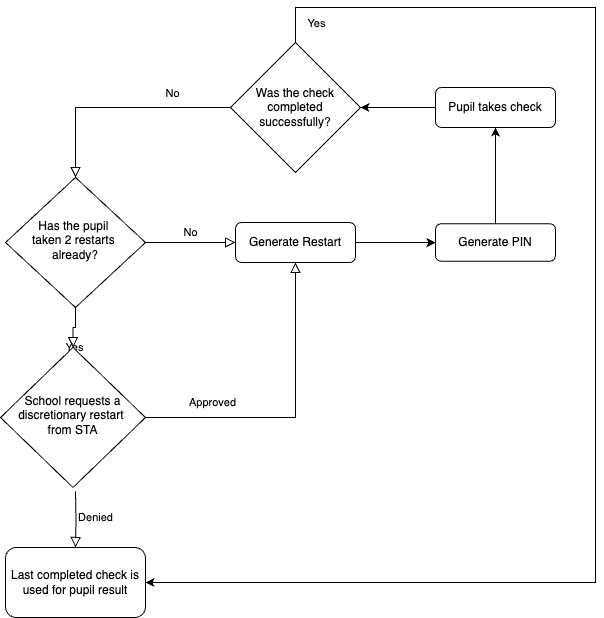

The diagram above was exported from draw.io. Its source (the exported page's mxGraphModel, read from the mxfile embedded in the PNG):
<mxGraphModel dx="1409" dy="974" grid="1" gridSize="10" guides="1" tooltips="1" connect="1" arrows="1" fold="1" page="1" pageScale="1" pageWidth="827" pageHeight="1169" math="0" shadow="0">
  <root>
    <mxCell id="WIyWlLk6GJQsqaUBKTNV-0" />
    <mxCell id="WIyWlLk6GJQsqaUBKTNV-1" parent="WIyWlLk6GJQsqaUBKTNV-0" />
    <mxCell id="WIyWlLk6GJQsqaUBKTNV-2" value="" style="rounded=0;html=1;jettySize=auto;orthogonalLoop=1;fontSize=11;endArrow=block;endFill=0;endSize=8;strokeWidth=1;shadow=0;labelBackgroundColor=none;edgeStyle=orthogonalEdgeStyle;exitX=0;exitY=0.5;exitDx=0;exitDy=0;" parent="WIyWlLk6GJQsqaUBKTNV-1" source="B3P5rI-gIH6UKdZY4hSI-8" target="WIyWlLk6GJQsqaUBKTNV-6" edge="1">
      <mxGeometry relative="1" as="geometry">
        <mxPoint x="120" y="200" as="sourcePoint" />
      </mxGeometry>
    </mxCell>
    <mxCell id="B3P5rI-gIH6UKdZY4hSI-12" value="No" style="edgeLabel;html=1;align=center;verticalAlign=middle;resizable=0;points=[];" parent="WIyWlLk6GJQsqaUBKTNV-2" vertex="1" connectable="0">
      <mxGeometry x="-0.4756" y="2" relative="1" as="geometry">
        <mxPoint y="-17" as="offset" />
      </mxGeometry>
    </mxCell>
    <mxCell id="WIyWlLk6GJQsqaUBKTNV-4" value="Yes" style="rounded=0;html=1;jettySize=auto;orthogonalLoop=1;fontSize=11;endArrow=block;endFill=0;endSize=8;strokeWidth=1;shadow=0;labelBackgroundColor=none;edgeStyle=orthogonalEdgeStyle;" parent="WIyWlLk6GJQsqaUBKTNV-1" source="WIyWlLk6GJQsqaUBKTNV-6" target="WIyWlLk6GJQsqaUBKTNV-10" edge="1">
      <mxGeometry y="20" relative="1" as="geometry">
        <mxPoint as="offset" />
      </mxGeometry>
    </mxCell>
    <mxCell id="WIyWlLk6GJQsqaUBKTNV-5" value="No" style="edgeStyle=orthogonalEdgeStyle;rounded=0;html=1;jettySize=auto;orthogonalLoop=1;fontSize=11;endArrow=block;endFill=0;endSize=8;strokeWidth=1;shadow=0;labelBackgroundColor=none;" parent="WIyWlLk6GJQsqaUBKTNV-1" source="WIyWlLk6GJQsqaUBKTNV-6" target="WIyWlLk6GJQsqaUBKTNV-7" edge="1">
      <mxGeometry y="10" relative="1" as="geometry">
        <mxPoint as="offset" />
      </mxGeometry>
    </mxCell>
    <mxCell id="WIyWlLk6GJQsqaUBKTNV-6" value="Has the pupil&amp;nbsp;&lt;div&gt;taken 2 restarts&amp;nbsp;&lt;/div&gt;&lt;div&gt;already?&lt;/div&gt;" style="rhombus;whiteSpace=wrap;html=1;shadow=0;fontFamily=Helvetica;fontSize=12;align=center;strokeWidth=1;spacing=6;spacingTop=-4;" parent="WIyWlLk6GJQsqaUBKTNV-1" vertex="1">
      <mxGeometry x="50" y="250" width="140" height="130" as="geometry" />
    </mxCell>
    <mxCell id="B3P5rI-gIH6UKdZY4hSI-3" value="" style="edgeStyle=orthogonalEdgeStyle;rounded=0;orthogonalLoop=1;jettySize=auto;html=1;" parent="WIyWlLk6GJQsqaUBKTNV-1" source="WIyWlLk6GJQsqaUBKTNV-7" target="B3P5rI-gIH6UKdZY4hSI-2" edge="1">
      <mxGeometry relative="1" as="geometry" />
    </mxCell>
    <mxCell id="WIyWlLk6GJQsqaUBKTNV-7" value="Generate Restart" style="rounded=1;whiteSpace=wrap;html=1;fontSize=12;glass=0;strokeWidth=1;shadow=0;" parent="WIyWlLk6GJQsqaUBKTNV-1" vertex="1">
      <mxGeometry x="280" y="295" width="120" height="40" as="geometry" />
    </mxCell>
    <mxCell id="WIyWlLk6GJQsqaUBKTNV-8" value="Denied" style="rounded=0;html=1;jettySize=auto;orthogonalLoop=1;fontSize=11;endArrow=block;endFill=0;endSize=8;strokeWidth=1;shadow=0;labelBackgroundColor=none;edgeStyle=orthogonalEdgeStyle;" parent="WIyWlLk6GJQsqaUBKTNV-1" target="WIyWlLk6GJQsqaUBKTNV-11" edge="1">
      <mxGeometry x="-0.0674" y="20" relative="1" as="geometry">
        <mxPoint as="offset" />
        <mxPoint x="120" y="564" as="sourcePoint" />
        <mxPoint x="120" y="614" as="targetPoint" />
      </mxGeometry>
    </mxCell>
    <mxCell id="WIyWlLk6GJQsqaUBKTNV-9" value="Approved" style="edgeStyle=orthogonalEdgeStyle;rounded=0;html=1;jettySize=auto;orthogonalLoop=1;fontSize=11;endArrow=block;endFill=0;endSize=8;strokeWidth=1;shadow=0;labelBackgroundColor=none;entryX=0.5;entryY=1;entryDx=0;entryDy=0;" parent="WIyWlLk6GJQsqaUBKTNV-1" source="WIyWlLk6GJQsqaUBKTNV-10" target="WIyWlLk6GJQsqaUBKTNV-7" edge="1">
      <mxGeometry x="-0.5593" y="15" relative="1" as="geometry">
        <mxPoint as="offset" />
        <mxPoint x="280" y="485" as="targetPoint" />
      </mxGeometry>
    </mxCell>
    <mxCell id="WIyWlLk6GJQsqaUBKTNV-10" value="School requests a discretionary restart&amp;nbsp;&lt;div&gt;from STA&lt;/div&gt;" style="rhombus;whiteSpace=wrap;html=1;shadow=0;fontFamily=Helvetica;fontSize=12;align=center;strokeWidth=1;spacing=6;spacingTop=-4;" parent="WIyWlLk6GJQsqaUBKTNV-1" vertex="1">
      <mxGeometry x="45" y="420" width="145" height="140" as="geometry" />
    </mxCell>
    <mxCell id="WIyWlLk6GJQsqaUBKTNV-11" value="Last completed check&amp;nbsp;is used for pupil result" style="rounded=1;whiteSpace=wrap;html=1;fontSize=12;glass=0;strokeWidth=1;shadow=0;" parent="WIyWlLk6GJQsqaUBKTNV-1" vertex="1">
      <mxGeometry x="50" y="620" width="140" height="70" as="geometry" />
    </mxCell>
    <mxCell id="B3P5rI-gIH6UKdZY4hSI-5" style="edgeStyle=orthogonalEdgeStyle;rounded=0;orthogonalLoop=1;jettySize=auto;html=1;exitX=0.5;exitY=0;exitDx=0;exitDy=0;" parent="WIyWlLk6GJQsqaUBKTNV-1" source="B3P5rI-gIH6UKdZY4hSI-2" edge="1">
      <mxGeometry relative="1" as="geometry">
        <mxPoint x="540" y="200" as="targetPoint" />
      </mxGeometry>
    </mxCell>
    <mxCell id="B3P5rI-gIH6UKdZY4hSI-2" value="Generate PIN" style="whiteSpace=wrap;html=1;rounded=1;glass=0;strokeWidth=1;shadow=0;" parent="WIyWlLk6GJQsqaUBKTNV-1" vertex="1">
      <mxGeometry x="480" y="296.25" width="120" height="37.5" as="geometry" />
    </mxCell>
    <mxCell id="B3P5rI-gIH6UKdZY4hSI-7" value="Pupil takes check" style="rounded=1;whiteSpace=wrap;html=1;" parent="WIyWlLk6GJQsqaUBKTNV-1" vertex="1">
      <mxGeometry x="480" y="160" width="120" height="40" as="geometry" />
    </mxCell>
    <mxCell id="B3P5rI-gIH6UKdZY4hSI-8" value="Was the check completed successfully?" style="rhombus;whiteSpace=wrap;html=1;" parent="WIyWlLk6GJQsqaUBKTNV-1" vertex="1">
      <mxGeometry x="275" y="115" width="130" height="130" as="geometry" />
    </mxCell>
    <mxCell id="B3P5rI-gIH6UKdZY4hSI-9" value="" style="endArrow=classic;html=1;rounded=0;exitX=0.5;exitY=0;exitDx=0;exitDy=0;entryX=1;entryY=0.5;entryDx=0;entryDy=0;" parent="WIyWlLk6GJQsqaUBKTNV-1" source="B3P5rI-gIH6UKdZY4hSI-8" target="WIyWlLk6GJQsqaUBKTNV-11" edge="1">
      <mxGeometry width="50" height="50" relative="1" as="geometry">
        <mxPoint x="380" y="300" as="sourcePoint" />
        <mxPoint x="640" y="630" as="targetPoint" />
        <Array as="points">
          <mxPoint x="340" y="80" />
          <mxPoint x="640" y="80" />
          <mxPoint x="640" y="655" />
        </Array>
      </mxGeometry>
    </mxCell>
    <mxCell id="B3P5rI-gIH6UKdZY4hSI-10" value="Yes" style="edgeLabel;html=1;align=center;verticalAlign=middle;resizable=0;points=[];" parent="B3P5rI-gIH6UKdZY4hSI-9" vertex="1" connectable="0">
      <mxGeometry x="-0.0803" y="2" relative="1" as="geometry">
        <mxPoint x="-282" y="-275" as="offset" />
      </mxGeometry>
    </mxCell>
    <mxCell id="B3P5rI-gIH6UKdZY4hSI-11" value="" style="endArrow=classic;html=1;rounded=0;entryX=1;entryY=0.5;entryDx=0;entryDy=0;exitX=0;exitY=0.5;exitDx=0;exitDy=0;" parent="WIyWlLk6GJQsqaUBKTNV-1" source="B3P5rI-gIH6UKdZY4hSI-7" target="B3P5rI-gIH6UKdZY4hSI-8" edge="1">
      <mxGeometry width="50" height="50" relative="1" as="geometry">
        <mxPoint x="380" y="300" as="sourcePoint" />
        <mxPoint x="430" y="250" as="targetPoint" />
      </mxGeometry>
    </mxCell>
  </root>
</mxGraphModel>